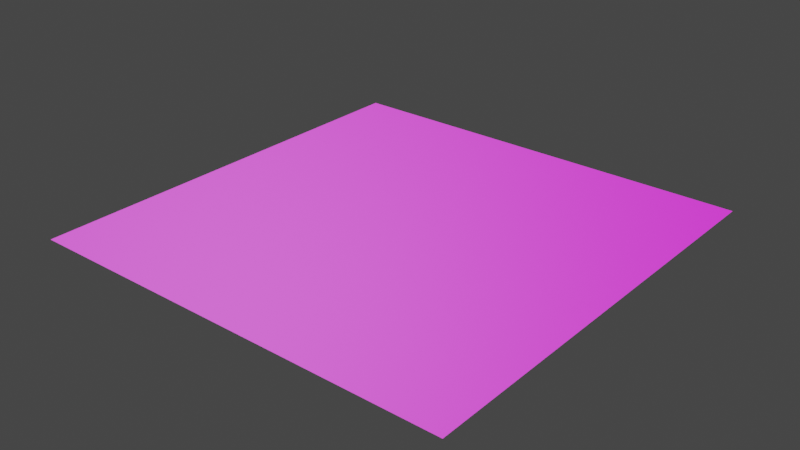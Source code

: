 # Source: plane.blend  (saved by Blender 2.92.15; exported with 4.5.12 LTS)
import bpy
from mathutils import Matrix  # noqa: F401  (used for matrix-valued properties, if any)

bpy.ops.wm.read_factory_settings(use_empty=True)
scene = bpy.context.scene
scene.name = 'Scene'

# ---- collections
col_collection = bpy.data.collections.new('Collection'); scene.collection.children.link(col_collection)

# ---- images (referenced by path relative to the original .blend; pixels are not part of the script)
import os
ASSET_DIR = os.environ.get("B2B_ASSET_DIR", "")  # directory of the original .blend (textures are referenced by path, not embedded)
HERE = os.path.dirname(os.path.abspath(__file__))  # packed textures are extracted next to this script under _unpacked/

def load_image(name, relpath, width, height, colorspace="sRGB"):
    """Load a texture the original file referenced (path relative to the .blend, or extracted next to this script)."""
    p = next((c for c in (os.path.join(HERE, relpath), os.path.join(ASSET_DIR, relpath)) if relpath and os.path.exists(c)), "")
    if p:
        img = bpy.data.images.load(p, check_existing=True)
        img.name = name
    else:  # same state as the original file: an image datablock whose file is absent (Cycles renders it pink)
        img = bpy.data.images.new(name, width, height)
        img.source = "FILE"
        img.filepath = "//" + (relpath or name)
    img.colorspace_settings.name = colorspace
    return img
img_fieldstonebumpdot3_tga = load_image('FieldstoneBumpDOT3.tga', 'FieldstoneBumpDOT3.tga', 1024, 1024, 'sRGB')
img_fieldstone_tga = load_image('Fieldstone.tga', 'Fieldstone.tga', 1024, 1024, 'sRGB')

# ---- materials (node trees are filled in below, after node groups)
mat_plane = bpy.data.materials.new('Plane')
mat_plane.use_transparent_shadow = False
mat_plane.roughness = 0.5

# ---- material node trees
mat_plane.use_nodes = True; mat_plane.node_tree.nodes.clear()
_N = mat_plane.node_tree.nodes; _L = mat_plane.node_tree.links
n0 = _N.new('ShaderNodeBsdfPrincipled'); n0.name = 'Principled BSDF'; n0.location = (10, 300)
n0.distribution = 'GGX'
n0.subsurface_method = 'BURLEY'
n0.inputs[3].default_value = 1.45
n0.inputs[27].default_value = (0.0, 0.0, 0.0, 1.0)
n0.inputs[28].default_value = 1.0
n1 = _N.new('ShaderNodeOutputMaterial'); n1.name = 'Material Output'; n1.location = (300, 300)
n2 = _N.new('ShaderNodeNormalMap'); n2.name = 'Normal Map'; n2.location = (-248, -203)
n2.label = 'Normal/Map'
n3 = _N.new('ShaderNodeTexImage'); n3.name = 'Image Texture.001'; n3.location = (-565, -168)
n3.image = img_fieldstonebumpdot3_tga
n4 = _N.new('ShaderNodeTexImage'); n4.name = 'Image Texture'; n4.location = (-580, 199)
n4.image = img_fieldstone_tga
_L.new(n0.outputs[0], n1.inputs[0])
_L.new(n2.outputs[0], n0.inputs[5])
_L.new(n3.outputs[0], n2.inputs[1])
_L.new(n4.outputs[0], n0.inputs[0])
n1.is_active_output = True

# ---- world
world_world = bpy.data.worlds.new('World'); scene.world = world_world
world_world.use_nodes = True; world_world.node_tree.nodes.clear()
_N = world_world.node_tree.nodes; _L = world_world.node_tree.links
n0 = _N.new('ShaderNodeOutputWorld'); n0.name = 'World Output'; n0.location = (300, 300)
n1 = _N.new('ShaderNodeBackground'); n1.name = 'Background'; n1.location = (10, 300)
n1.inputs[0].default_value = (0.05088, 0.05088, 0.05088, 1.0)
_L.new(n1.outputs[0], n0.inputs[0])
n0.is_active_output = True
world_world.color = (0.05088, 0.05088, 0.05088)
world_world.use_sun_shadow = False
world_world.sun_shadow_jitter_overblur = 0.0

# ---- meshes
me_plane = bpy.data.meshes.new('Plane')
me_plane.from_pydata([(-0.5, 0.0, 0.5), (0.5, 0.0, 0.5), (0.5, 0.0, -0.5), (-0.5, 0.0, -0.5)], [], [(0, 1, 2, 3)])
me_plane.polygons.foreach_set('use_smooth', [True] * 1)
_k = set([(0, 1), (0, 3), (1, 2), (2, 3)])
me_plane.attributes.new('sharp_edge', 'BOOLEAN', 'EDGE').data.foreach_set('value', [ (min(e.vertices), max(e.vertices)) in _k for e in me_plane.edges])
_uv = me_plane.uv_layers.new(name='UVMap')
_uv.uv.foreach_set('vector', [0.0, 0.0, 1.0, 0.0, 1.0, 1.0, 0.0, 1.0])
me_plane.materials.append(mat_plane)
me_plane.use_remesh_fix_poles = True
me_plane.use_remesh_preserve_attributes = False
me_plane.use_mirror_vertex_groups = False
me_plane.update()
me_plane.normals_split_custom_set([tuple(v) for v in zip(*[iter([0.0, 1.0, 0.0, 0.0, 1.0, 0.0, 0.0, 1.0, 0.0, 0.0, 1.0, 0.0])] * 3)])

# ---- objects
ob_plane = bpy.data.objects.new('Plane.', me_plane)

# ---- transforms, parenting, visibility, modifiers, constraints
ob_plane.location = (0.0, 0.0, 0.0)
ob_plane.rotation_euler = (1.571, -0.0, 0.0)
ob_plane.lineart.crease_threshold = 0.0

# ---- collection membership
col_collection.objects.link(ob_plane)

# ---- scene / render settings (as saved in the file)
scene.frame_start = 1; scene.frame_end = 250; scene.frame_set(1)
scene.render.engine = 'BLENDER_EEVEE_NEXT'
scene.cycles.use_denoising = False
scene.cycles.samples = 128
scene.cycles.sampling_pattern = 'TABULATED_SOBOL'
scene.cycles.use_adaptive_sampling = False
scene.cycles.use_light_tree = False
scene.view_settings.view_transform = 'Filmic'
bpy.context.view_layer.update()

# ---- added for rendering (the .blend has no active camera and no usable light): camera, sun
cam_auto = bpy.data.cameras.new('AutoCamera')
cam_auto.lens = 50.0
cam_auto.sensor_width = 36.0
cam_auto.clip_end = 1000.0
ob_auto_camera = bpy.data.objects.new('AutoCamera', cam_auto)
scene.collection.objects.link(ob_auto_camera)
ob_auto_camera.location = (1.30847, -1.57016, 1.04677)
ob_auto_camera.rotation_euler = (1.09748, -7.21219e-08, 0.694738)
scene.camera = ob_auto_camera
light_auto_sun = bpy.data.lights.new('AutoSun', 'SUN')
light_auto_sun.energy = 3.0
light_auto_sun.angle = 0.0523599
ob_auto_sun = bpy.data.objects.new('AutoSun', light_auto_sun)
scene.collection.objects.link(ob_auto_sun)
ob_auto_sun.rotation_euler = (0.872665, 0.174533, 0.523599)
bpy.context.view_layer.update()
